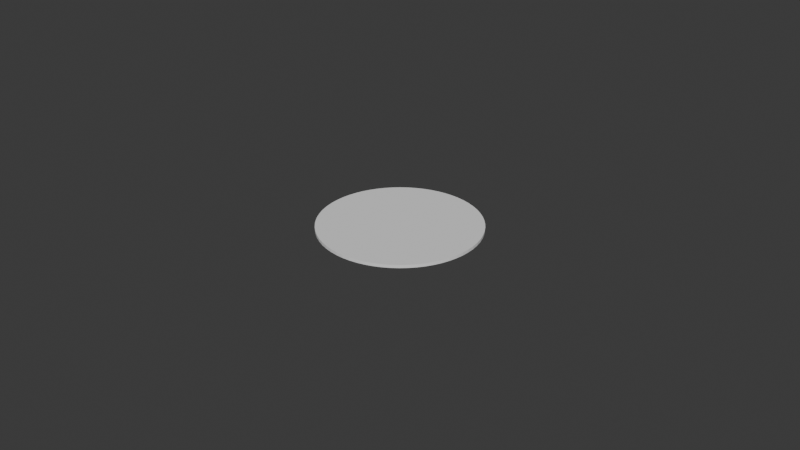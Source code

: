 # Source: NFC-chip.blend  (saved by Blender 4.5.91; exported with 4.5.12 LTS)
import bpy
from mathutils import Matrix  # noqa: F401  (used for matrix-valued properties, if any)

bpy.ops.wm.read_factory_settings(use_empty=True)
scene = bpy.context.scene
scene.name = 'Scene'

# ---- collections
col_collection = bpy.data.collections.new('Collection'); scene.collection.children.link(col_collection)

# ---- world
world_world = bpy.data.worlds.new('World'); scene.world = world_world
world_world.use_nodes = True; world_world.node_tree.nodes.clear()
_N = world_world.node_tree.nodes; _L = world_world.node_tree.links
n0 = _N.new('ShaderNodeOutputWorld'); n0.name = 'World Output'; n0.location = (200, 100)
n1 = _N.new('ShaderNodeBackground'); n1.name = 'Background'; n1.location = (-200, 100)
n1.inputs[0].default_value = (0.05088, 0.05088, 0.05088, 1.0)
_L.new(n1.outputs[0], n0.inputs[0])
n0.is_active_output = True
world_world.color = (0.05088, 0.05088, 0.05088)
world_world.sun_shadow_jitter_overblur = 0.0

# ---- meshes
me_circle = bpy.data.meshes.new('Circle')
me_circle.from_pydata([(0.0, 0.02488, 0.0), (-0.002439, 0.02476, 0.0), (-0.004854, 0.0244, 0.0), (-0.007222, 0.02381, 0.0), (-0.009521, 0.02299, 0.0), (-0.01173, 0.02194, 0.0), (-0.01382, 0.02069, 0.0), (-0.01578, 0.01923, 0.0), (-0.01759, 0.01759, 0.0), (-0.01923, 0.01578, 0.0), (-0.02069, 0.01382, 0.0), (-0.02194, 0.01173, 0.0), (-0.02299, 0.009521, 0.0), (-0.02381, 0.007222, 0.0), (-0.0244, 0.004854, 0.0), (-0.02476, 0.002439, 0.0), (-0.02488, 0.0, 0.0), (-0.02476, -0.002439, 0.0), (-0.0244, -0.004854, 0.0), (-0.02381, -0.007222, 0.0), (-0.02299, -0.009521, 0.0), (-0.02194, -0.01173, 0.0), (-0.02069, -0.01382, 0.0), (-0.01923, -0.01578, 0.0), (-0.01759, -0.01759, 0.0), (-0.01578, -0.01923, 0.0), (-0.01382, -0.02069, 0.0), (-0.01173, -0.02194, 0.0), (-0.009521, -0.02299, 0.0), (-0.007222, -0.02381, 0.0), (-0.004854, -0.0244, 0.0), (-0.002439, -0.02476, 0.0), (0.0, -0.02488, 0.0), (0.002439, -0.02476, 0.0), (0.004854, -0.0244, 0.0), (0.007222, -0.02381, 0.0), (0.009521, -0.02299, 0.0), (0.01173, -0.02194, 0.0), (0.01382, -0.02069, 0.0), (0.01578, -0.01923, 0.0), (0.01759, -0.01759, 0.0), (0.01923, -0.01578, 0.0), (0.02069, -0.01382, 0.0), (0.02194, -0.01173, 0.0), (0.02299, -0.009521, 0.0), (0.02381, -0.007222, 0.0), (0.0244, -0.004854, 0.0), (0.02476, -0.002439, 0.0), (0.02488, 0.0, 0.0), (0.02476, 0.002439, 0.0), (0.0244, 0.004854, 0.0), (0.02381, 0.007222, 0.0), (0.02299, 0.009521, 0.0), (0.02194, 0.01173, 0.0), (0.02069, 0.01382, 0.0), (0.01923, 0.01578, 0.0), (0.01759, 0.01759, 0.0), (0.01578, 0.01923, 0.0), (0.01382, 0.02069, 0.0), (0.01173, 0.02194, 0.0), (0.009521, 0.02299, 0.0), (0.007222, 0.02381, 0.0), (0.004854, 0.0244, 0.0), (0.002439, 0.02476, 0.0), (0.0, 0.02488, 0.00095), (-0.002439, 0.02476, 0.00095), (-0.004854, 0.0244, 0.00095), (-0.007222, 0.02381, 0.00095), (-0.009521, 0.02299, 0.00095), (-0.01173, 0.02194, 0.00095), (-0.01382, 0.02069, 0.00095), (-0.01578, 0.01923, 0.00095), (-0.01759, 0.01759, 0.00095), (-0.01923, 0.01578, 0.00095), (-0.02069, 0.01382, 0.00095), (-0.02194, 0.01173, 0.00095), (-0.02299, 0.009521, 0.00095), (-0.02381, 0.007222, 0.00095), (-0.0244, 0.004854, 0.00095), (-0.02476, 0.002439, 0.00095), (-0.02488, 0.0, 0.00095), (-0.02476, -0.002439, 0.00095), (-0.0244, -0.004854, 0.00095), (-0.02381, -0.007222, 0.00095), (-0.02299, -0.009521, 0.00095), (-0.02194, -0.01173, 0.00095), (-0.02069, -0.01382, 0.00095), (-0.01923, -0.01578, 0.00095), (-0.01759, -0.01759, 0.00095), (-0.01578, -0.01923, 0.00095), (-0.01382, -0.02069, 0.00095), (-0.01173, -0.02194, 0.00095), (-0.009521, -0.02299, 0.00095), (-0.007222, -0.02381, 0.00095), (-0.004854, -0.0244, 0.00095), (-0.002439, -0.02476, 0.00095), (0.0, -0.02488, 0.00095), (0.002439, -0.02476, 0.00095), (0.004854, -0.0244, 0.00095), (0.007222, -0.02381, 0.00095), (0.009521, -0.02299, 0.00095), (0.01173, -0.02194, 0.00095), (0.01382, -0.02069, 0.00095), (0.01578, -0.01923, 0.00095), (0.01759, -0.01759, 0.00095), (0.01923, -0.01578, 0.00095), (0.02069, -0.01382, 0.00095), (0.02194, -0.01173, 0.00095), (0.02299, -0.009521, 0.00095), (0.02381, -0.007222, 0.00095), (0.0244, -0.004854, 0.00095), (0.02476, -0.002439, 0.00095), (0.02488, 0.0, 0.00095), (0.02476, 0.002439, 0.00095), (0.0244, 0.004854, 0.00095), (0.02381, 0.007222, 0.00095), (0.02299, 0.009521, 0.00095), (0.02194, 0.01173, 0.00095), (0.02069, 0.01382, 0.00095), (0.01923, 0.01578, 0.00095), (0.01759, 0.01759, 0.00095), (0.01578, 0.01923, 0.00095), (0.01382, 0.02069, 0.00095), (0.01173, 0.02194, 0.00095), (0.009521, 0.02299, 0.00095), (0.007222, 0.02381, 0.00095), (0.004854, 0.0244, 0.00095), (0.002439, 0.02476, 0.00095)], [], [(50, 49, 113, 114), (24, 23, 87, 88), (51, 50, 114, 115), (25, 24, 88, 89), (52, 51, 115, 116), (26, 25, 89, 90), (53, 52, 116, 117), (27, 26, 90, 91), (1, 0, 64, 65), (54, 53, 117, 118), (28, 27, 91, 92), (2, 1, 65, 66), (55, 54, 118, 119), (29, 28, 92, 93), (3, 2, 66, 67), (56, 55, 119, 120), (30, 29, 93, 94), (4, 3, 67, 68), (57, 56, 120, 121), (31, 30, 94, 95), (5, 4, 68, 69), (58, 57, 121, 122), (32, 31, 95, 96), (6, 5, 69, 70), (59, 58, 122, 123), (33, 32, 96, 97), (7, 6, 70, 71), (60, 59, 123, 124), (34, 33, 97, 98), (8, 7, 71, 72), (61, 60, 124, 125), (35, 34, 98, 99), (9, 8, 72, 73), (62, 61, 125, 126), (36, 35, 99, 100), (10, 9, 73, 74), (63, 62, 126, 127), (37, 36, 100, 101), (11, 10, 74, 75), (0, 63, 127, 64), (38, 37, 101, 102), (12, 11, 75, 76), (39, 38, 102, 103), (13, 12, 76, 77), (40, 39, 103, 104), (14, 13, 77, 78), (41, 40, 104, 105), (15, 14, 78, 79), (42, 41, 105, 106), (16, 15, 79, 80), (43, 42, 106, 107), (17, 16, 80, 81), (44, 43, 107, 108), (18, 17, 81, 82), (45, 44, 108, 109), (19, 18, 82, 83), (46, 45, 109, 110), (20, 19, 83, 84), (47, 46, 110, 111), (21, 20, 84, 85), (48, 47, 111, 112), (22, 21, 85, 86), (49, 48, 112, 113), (23, 22, 86, 87), (65, 64, 127, 126, 125, 124, 123, 122, 121, 120, 119, 118, 117, 116, 115, 114, 113, 112, 111, 110, 109, 108, 107, 106, 105, 104, 103, 102, 101, 100, 99, 98, 97, 96, 95, 94, 93, 92, 91, 90, 89, 88, 87, 86, 85, 84, 83, 82, 81, 80, 79, 78, 77, 76, 75, 74, 73, 72, 71, 70, 69, 68, 67, 66), (1, 2, 3, 4, 5, 6, 7, 8, 9, 10, 11, 12, 13, 14, 15, 16, 17, 18, 19, 20, 21, 22, 23, 24, 25, 26, 27, 28, 29, 30, 31, 32, 33, 34, 35, 36, 37, 38, 39, 40, 41, 42, 43, 44, 45, 46, 47, 48, 49, 50, 51, 52, 53, 54, 55, 56, 57, 58, 59, 60, 61, 62, 63, 0)])
_uv = me_circle.uv_layers.new(name='UVMap')
_uv.uv.foreach_set('vector', [0.0, 0.0, 0.0, 0.0, 0.0, 0.0, 0.0, 0.0, 0.0, 0.0, 0.0, 0.0, 0.0, 0.0, 0.0, 0.0, 0.0, 0.0, 0.0, 0.0, 0.0, 0.0, 0.0, 0.0, 0.0, 0.0, 0.0, 0.0, 0.0, 0.0, 0.0, 0.0, 0.0, 0.0, 0.0, 0.0, 0.0, 0.0, 0.0, 0.0, 0.0, 0.0, 0.0, 0.0, 0.0, 0.0, 0.0, 0.0, 0.0, 0.0, 0.0, 0.0, 0.0, 0.0, 0.0, 0.0, 0.0, 0.0, 0.0, 0.0, 0.0, 0.0, 0.0, 0.0, 0.0, 0.0, 0.0, 0.0, 0.0, 0.0, 0.0, 0.0, 0.0, 0.0, 0.0, 0.0, 0.0, 0.0, 0.0, 0.0, 0.0, 0.0, 0.0, 0.0, 0.0, 0.0, 0.0, 0.0, 0.0, 0.0, 0.0, 0.0, 0.0, 0.0, 0.0, 0.0, 0.0, 0.0, 0.0, 0.0, 0.0, 0.0, 0.0, 0.0, 0.0, 0.0, 0.0, 0.0, 0.0, 0.0, 0.0, 0.0, 0.0, 0.0, 0.0, 0.0, 0.0, 0.0, 0.0, 0.0, 0.0, 0.0, 0.0, 0.0, 0.0, 0.0, 0.0, 0.0, 0.0, 0.0, 0.0, 0.0, 0.0, 0.0, 0.0, 0.0, 0.0, 0.0, 0.0, 0.0, 0.0, 0.0, 0.0, 0.0, 0.0, 0.0, 0.0, 0.0, 0.0, 0.0, 0.0, 0.0, 0.0, 0.0, 0.0, 0.0, 0.0, 0.0, 0.0, 0.0, 0.0, 0.0, 0.0, 0.0, 0.0, 0.0, 0.0, 0.0, 0.0, 0.0, 0.0, 0.0, 0.0, 0.0, 0.0, 0.0, 0.0, 0.0, 0.0, 0.0, 0.0, 0.0, 0.0, 0.0, 0.0, 0.0, 0.0, 0.0, 0.0, 0.0, 0.0, 0.0, 0.0, 0.0, 0.0, 0.0, 0.0, 0.0, 0.0, 0.0, 0.0, 0.0, 0.0, 0.0, 0.0, 0.0, 0.0, 0.0, 0.0, 0.0, 0.0, 0.0, 0.0, 0.0, 0.0, 0.0, 0.0, 0.0, 0.0, 0.0, 0.0, 0.0, 0.0, 0.0, 0.0, 0.0, 0.0, 0.0, 0.0, 0.0, 0.0, 0.0, 0.0, 0.0, 0.0, 0.0, 0.0, 0.0, 0.0, 0.0, 0.0, 0.0, 0.0, 0.0, 0.0, 0.0, 0.0, 0.0, 0.0, 0.0, 0.0, 0.0, 0.0, 0.0, 0.0, 0.0, 0.0, 0.0, 0.0, 0.0, 0.0, 0.0, 0.0, 0.0, 0.0, 0.0, 0.0, 0.0, 0.0, 0.0, 0.0, 0.0, 0.0, 0.0, 0.0, 0.0, 0.0, 0.0, 0.0, 0.0, 0.0, 0.0, 0.0, 0.0, 0.0, 0.0, 0.0, 0.0, 0.0, 0.0, 0.0, 0.0, 0.0, 0.0, 0.0, 0.0, 0.0, 0.0, 0.0, 0.0, 0.0, 0.0, 0.0, 0.0, 0.0, 0.0, 0.0, 0.0, 0.0, 0.0, 0.0, 0.0, 0.0, 0.0, 0.0, 0.0, 0.0, 0.0, 0.0, 0.0, 0.0, 0.0, 0.0, 0.0, 0.0, 0.0, 0.0, 0.0, 0.0, 0.0, 0.0, 0.0, 0.0, 0.0, 0.0, 0.0, 0.0, 0.0, 0.0, 0.0, 0.0, 0.0, 0.0, 0.0, 0.0, 0.0, 0.0, 0.0, 0.0, 0.0, 0.0, 0.0, 0.0, 0.0, 0.0, 0.0, 0.0, 0.0, 0.0, 0.0, 0.0, 0.0, 0.0, 0.0, 0.0, 0.0, 0.0, 0.0, 0.0, 0.0, 0.0, 0.0, 0.0, 0.0, 0.0, 0.0, 0.0, 0.0, 0.0, 0.0, 0.0, 0.0, 0.0, 0.0, 0.0, 0.0, 0.0, 0.0, 0.0, 0.0, 0.0, 0.0, 0.0, 0.0, 0.0, 0.0, 0.0, 0.0, 0.0, 0.0, 0.0, 0.0, 0.0, 0.0, 0.0, 0.0, 0.0, 0.0, 0.0, 0.0, 0.0, 0.0, 0.0, 0.0, 0.0, 0.0, 0.0, 0.0, 0.0, 0.0, 0.0, 0.0, 0.0, 0.0, 0.0, 0.0, 0.0, 0.0, 0.0, 0.0, 0.0, 0.0, 0.0, 0.0, 0.0, 0.0, 0.0, 0.0, 0.0, 0.0, 0.0, 0.0, 0.0, 0.0, 0.0, 0.0, 0.0, 0.0, 0.0, 0.0, 0.0, 0.0, 0.0, 0.0, 0.0, 0.0, 0.0, 0.0, 0.0, 0.0, 0.0, 0.0, 0.0, 0.0, 0.0, 0.0, 0.0, 0.0, 0.0, 0.0, 0.0, 0.0, 0.0, 0.0, 0.0, 0.0, 0.0, 0.0, 0.0, 0.0, 0.0, 0.0, 0.0, 0.0, 0.0, 0.0, 0.0, 0.0, 0.0, 0.0, 0.0, 0.0, 0.0, 0.0, 0.0, 0.0, 0.0, 0.0, 0.0, 0.0, 0.0, 0.0, 0.0, 0.0, 0.0, 0.0, 0.0, 0.0, 0.0, 0.0, 0.0, 0.0, 0.0, 0.0, 0.0, 0.0, 0.0, 0.0, 0.0, 0.0, 0.0, 0.0, 0.0, 0.0, 0.0, 0.0, 0.0, 0.0, 0.0, 0.0, 0.0, 0.0, 0.0, 0.0, 0.0, 0.0, 0.0, 0.0, 0.0, 0.0, 0.0, 0.0, 0.0, 0.0, 0.0, 0.0, 0.0, 0.0, 0.0, 0.0, 0.0, 0.0, 0.0, 0.0, 0.0, 0.0, 0.0, 0.0, 0.0, 0.0, 0.0, 0.0, 0.0, 0.0, 0.0, 0.0, 0.0, 0.0, 0.0, 0.0, 0.0, 0.0, 0.0, 0.0, 0.0, 0.0, 0.0, 0.0, 0.0, 0.0, 0.0, 0.0, 0.0, 0.0, 0.0, 0.0, 0.0, 0.0, 0.0, 0.0, 0.0, 0.0, 0.0, 0.0, 0.0, 0.0, 0.0, 0.0, 0.0, 0.0, 0.0, 0.0, 0.0, 0.0, 0.0, 0.0, 0.0, 0.0, 0.0, 0.0, 0.0, 0.0, 0.0, 0.0, 0.0, 0.0, 0.0, 0.0, 0.0, 0.0, 0.0, 0.0, 0.0, 0.0, 0.0, 0.0, 0.0, 0.0, 0.0, 0.0, 0.0, 0.0, 0.0, 0.0, 0.0, 0.0, 0.0, 0.0, 0.0, 0.0, 0.0, 0.0, 0.0, 0.0, 0.0, 0.0, 0.0, 0.0, 0.0, 0.0, 0.0, 0.0, 0.0, 0.0, 0.0, 0.0, 0.0, 0.0, 0.0, 0.0, 0.0, 0.0, 0.0, 0.0, 0.0, 0.0, 0.0, 0.0, 0.0, 0.0, 0.0, 0.0, 0.0, 0.0, 0.0, 0.0, 0.0, 0.0, 0.0, 0.0, 0.0, 0.0, 0.0, 0.0, 0.0, 0.0, 0.0, 0.0, 0.0, 0.0, 0.0, 0.0, 0.0, 0.0, 0.0, 0.0, 0.0, 0.0, 0.0, 0.0, 0.0, 0.0, 0.0, 0.0, 0.0, 0.0, 0.0, 0.0, 0.0, 0.0, 0.0, 0.0, 0.0, 0.0, 0.0, 0.0, 0.0, 0.0, 0.0, 0.0, 0.0, 0.0, 0.0, 0.0, 0.0, 0.0, 0.0, 0.0, 0.0, 0.0, 0.0, 0.0, 0.0, 0.0, 0.0, 0.0, 0.0, 0.0, 0.0, 0.0, 0.0, 0.0, 0.0, 0.0, 0.0, 0.0, 0.0, 0.0, 0.0, 0.0, 0.0, 0.0, 0.0, 0.0, 0.0, 0.0, 0.0, 0.0, 0.0, 0.0, 0.0, 0.0, 0.0, 0.0, 0.0, 0.0, 0.0, 0.0])
me_circle.update()

# ---- objects
ob_nfc_chip = bpy.data.objects.new('NFC-chip', me_circle)

# ---- transforms, parenting, visibility, modifiers, constraints
ob_nfc_chip.location = (0.0, 0.0, 0.0)

# ---- collection membership
col_collection.objects.link(ob_nfc_chip)

# ---- scene / render settings (as saved in the file)
scene.frame_start = 1; scene.frame_end = 250; scene.frame_set(1)
scene.render.engine = 'BLENDER_EEVEE_NEXT'
bpy.context.view_layer.update()

# ---- added for rendering (the .blend has no active camera and no usable light): camera, sun
cam_auto = bpy.data.cameras.new('AutoCamera')
cam_auto.lens = 50.0
cam_auto.sensor_width = 36.0
cam_auto.clip_end = 1000.0
ob_auto_camera = bpy.data.objects.new('AutoCamera', cam_auto)
scene.collection.objects.link(ob_auto_camera)
ob_auto_camera.location = (0.185045, -0.222054, 0.148511)
ob_auto_camera.rotation_euler = (1.09748, -7.21219e-08, 0.694738)
scene.camera = ob_auto_camera
light_auto_sun = bpy.data.lights.new('AutoSun', 'SUN')
light_auto_sun.energy = 3.0
light_auto_sun.angle = 0.0523599
ob_auto_sun = bpy.data.objects.new('AutoSun', light_auto_sun)
scene.collection.objects.link(ob_auto_sun)
ob_auto_sun.rotation_euler = (0.872665, 0.174533, 0.523599)
bpy.context.view_layer.update()
